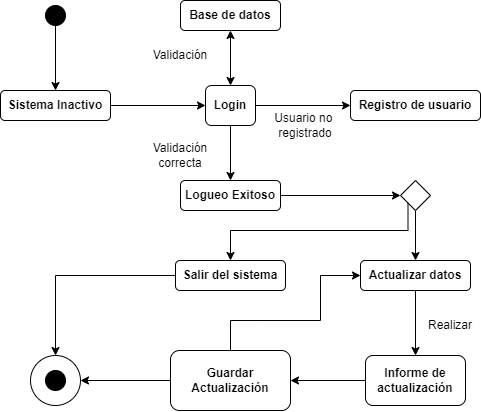

The diagram above was exported from draw.io. Its source (the exported page's mxGraphModel, read from the mxfile embedded in the PNG):
<mxGraphModel dx="1425" dy="647" grid="1" gridSize="10" guides="1" tooltips="1" connect="1" arrows="1" fold="1" page="1" pageScale="1" pageWidth="850" pageHeight="1100" math="0" shadow="0">
  <root>
    <mxCell id="0" />
    <mxCell id="1" parent="0" />
    <mxCell id="zz0LW1QLNexAtChQccpr-30" style="edgeStyle=orthogonalEdgeStyle;rounded=0;orthogonalLoop=1;jettySize=auto;html=1;exitX=0.5;exitY=1;exitDx=0;exitDy=0;entryX=0.5;entryY=0;entryDx=0;entryDy=0;" edge="1" parent="1" source="zz0LW1QLNexAtChQccpr-2" target="zz0LW1QLNexAtChQccpr-3">
      <mxGeometry relative="1" as="geometry" />
    </mxCell>
    <mxCell id="zz0LW1QLNexAtChQccpr-2" value="" style="ellipse;whiteSpace=wrap;html=1;aspect=fixed;shadow=0;fillColor=#000000;" vertex="1" parent="1">
      <mxGeometry x="230" y="350" width="20" height="20" as="geometry" />
    </mxCell>
    <mxCell id="zz0LW1QLNexAtChQccpr-14" style="edgeStyle=orthogonalEdgeStyle;rounded=0;orthogonalLoop=1;jettySize=auto;html=1;exitX=1;exitY=0.5;exitDx=0;exitDy=0;entryX=0;entryY=0.5;entryDx=0;entryDy=0;" edge="1" parent="1" source="zz0LW1QLNexAtChQccpr-3" target="zz0LW1QLNexAtChQccpr-4">
      <mxGeometry relative="1" as="geometry" />
    </mxCell>
    <mxCell id="zz0LW1QLNexAtChQccpr-3" value="&lt;b&gt;Sistema Inactivo&lt;/b&gt;" style="rounded=1;whiteSpace=wrap;html=1;shadow=0;fillColor=#FFFFFF;" vertex="1" parent="1">
      <mxGeometry x="185" y="435" width="110" height="30" as="geometry" />
    </mxCell>
    <mxCell id="zz0LW1QLNexAtChQccpr-18" style="edgeStyle=orthogonalEdgeStyle;rounded=0;orthogonalLoop=1;jettySize=auto;html=1;exitX=1;exitY=0.5;exitDx=0;exitDy=0;entryX=0;entryY=0.5;entryDx=0;entryDy=0;" edge="1" parent="1" source="zz0LW1QLNexAtChQccpr-4" target="zz0LW1QLNexAtChQccpr-10">
      <mxGeometry relative="1" as="geometry" />
    </mxCell>
    <mxCell id="zz0LW1QLNexAtChQccpr-19" style="edgeStyle=orthogonalEdgeStyle;rounded=0;orthogonalLoop=1;jettySize=auto;html=1;exitX=0.5;exitY=1;exitDx=0;exitDy=0;entryX=0.5;entryY=0;entryDx=0;entryDy=0;" edge="1" parent="1" source="zz0LW1QLNexAtChQccpr-4" target="zz0LW1QLNexAtChQccpr-5">
      <mxGeometry relative="1" as="geometry" />
    </mxCell>
    <mxCell id="zz0LW1QLNexAtChQccpr-4" value="&lt;b&gt;Login&lt;/b&gt;" style="rounded=1;whiteSpace=wrap;html=1;shadow=0;fillColor=#FFFFFF;" vertex="1" parent="1">
      <mxGeometry x="390" y="430" width="50" height="40" as="geometry" />
    </mxCell>
    <mxCell id="zz0LW1QLNexAtChQccpr-21" style="edgeStyle=orthogonalEdgeStyle;rounded=0;orthogonalLoop=1;jettySize=auto;html=1;exitX=1;exitY=0.5;exitDx=0;exitDy=0;entryX=0;entryY=0.5;entryDx=0;entryDy=0;" edge="1" parent="1" source="zz0LW1QLNexAtChQccpr-5" target="zz0LW1QLNexAtChQccpr-20">
      <mxGeometry relative="1" as="geometry" />
    </mxCell>
    <mxCell id="zz0LW1QLNexAtChQccpr-5" value="&lt;b&gt;Logueo Exitoso&lt;/b&gt;" style="rounded=1;whiteSpace=wrap;html=1;shadow=0;fillColor=#FFFFFF;" vertex="1" parent="1">
      <mxGeometry x="365" y="525" width="100" height="30" as="geometry" />
    </mxCell>
    <mxCell id="zz0LW1QLNexAtChQccpr-31" style="edgeStyle=orthogonalEdgeStyle;rounded=0;orthogonalLoop=1;jettySize=auto;html=1;exitX=0;exitY=0.5;exitDx=0;exitDy=0;entryX=0.5;entryY=0;entryDx=0;entryDy=0;" edge="1" parent="1" source="zz0LW1QLNexAtChQccpr-6" target="zz0LW1QLNexAtChQccpr-28">
      <mxGeometry relative="1" as="geometry" />
    </mxCell>
    <mxCell id="zz0LW1QLNexAtChQccpr-6" value="&lt;b&gt;Salir del sistema&lt;/b&gt;" style="rounded=1;whiteSpace=wrap;html=1;shadow=0;fillColor=#FFFFFF;" vertex="1" parent="1">
      <mxGeometry x="360" y="605" width="110" height="30" as="geometry" />
    </mxCell>
    <mxCell id="zz0LW1QLNexAtChQccpr-24" style="edgeStyle=orthogonalEdgeStyle;rounded=0;orthogonalLoop=1;jettySize=auto;html=1;exitX=0.5;exitY=1;exitDx=0;exitDy=0;entryX=0.5;entryY=0;entryDx=0;entryDy=0;" edge="1" parent="1" source="zz0LW1QLNexAtChQccpr-7" target="zz0LW1QLNexAtChQccpr-8">
      <mxGeometry relative="1" as="geometry" />
    </mxCell>
    <mxCell id="zz0LW1QLNexAtChQccpr-7" value="&lt;b&gt;Actualizar datos&lt;/b&gt;" style="rounded=1;whiteSpace=wrap;html=1;shadow=0;fillColor=#FFFFFF;" vertex="1" parent="1">
      <mxGeometry x="545" y="605" width="110" height="30" as="geometry" />
    </mxCell>
    <mxCell id="zz0LW1QLNexAtChQccpr-26" style="edgeStyle=orthogonalEdgeStyle;rounded=0;orthogonalLoop=1;jettySize=auto;html=1;exitX=0;exitY=0.5;exitDx=0;exitDy=0;entryX=1;entryY=0.5;entryDx=0;entryDy=0;" edge="1" parent="1" source="zz0LW1QLNexAtChQccpr-8" target="zz0LW1QLNexAtChQccpr-9">
      <mxGeometry relative="1" as="geometry" />
    </mxCell>
    <mxCell id="zz0LW1QLNexAtChQccpr-8" value="&lt;b&gt;Informe de&lt;br&gt;actualización&lt;br&gt;&lt;/b&gt;" style="rounded=1;whiteSpace=wrap;html=1;shadow=0;fillColor=#FFFFFF;" vertex="1" parent="1">
      <mxGeometry x="550" y="700" width="100" height="50" as="geometry" />
    </mxCell>
    <mxCell id="zz0LW1QLNexAtChQccpr-27" style="edgeStyle=orthogonalEdgeStyle;rounded=0;orthogonalLoop=1;jettySize=auto;html=1;exitX=0.5;exitY=0;exitDx=0;exitDy=0;entryX=0;entryY=0.5;entryDx=0;entryDy=0;" edge="1" parent="1" source="zz0LW1QLNexAtChQccpr-9" target="zz0LW1QLNexAtChQccpr-7">
      <mxGeometry relative="1" as="geometry">
        <Array as="points">
          <mxPoint x="415" y="665" />
          <mxPoint x="505" y="665" />
          <mxPoint x="505" y="620" />
        </Array>
      </mxGeometry>
    </mxCell>
    <mxCell id="zz0LW1QLNexAtChQccpr-32" style="edgeStyle=orthogonalEdgeStyle;rounded=0;orthogonalLoop=1;jettySize=auto;html=1;exitX=0;exitY=0.5;exitDx=0;exitDy=0;entryX=1;entryY=0.5;entryDx=0;entryDy=0;" edge="1" parent="1" source="zz0LW1QLNexAtChQccpr-9" target="zz0LW1QLNexAtChQccpr-28">
      <mxGeometry relative="1" as="geometry" />
    </mxCell>
    <mxCell id="zz0LW1QLNexAtChQccpr-9" value="&lt;b&gt;Guardar Actualización&lt;/b&gt;" style="rounded=1;whiteSpace=wrap;html=1;shadow=0;fillColor=#FFFFFF;" vertex="1" parent="1">
      <mxGeometry x="355" y="695" width="120" height="60" as="geometry" />
    </mxCell>
    <mxCell id="zz0LW1QLNexAtChQccpr-10" value="&lt;b&gt;Registro de usuario&lt;/b&gt;" style="rounded=1;whiteSpace=wrap;html=1;shadow=0;fillColor=#FFFFFF;" vertex="1" parent="1">
      <mxGeometry x="535" y="435" width="130" height="30" as="geometry" />
    </mxCell>
    <mxCell id="zz0LW1QLNexAtChQccpr-11" value="&lt;b&gt;Base de datos&lt;/b&gt;" style="rounded=1;whiteSpace=wrap;html=1;shadow=0;fillColor=#FFFFFF;" vertex="1" parent="1">
      <mxGeometry x="365" y="345" width="100" height="30" as="geometry" />
    </mxCell>
    <mxCell id="zz0LW1QLNexAtChQccpr-17" value="" style="endArrow=classic;startArrow=classic;html=1;rounded=0;entryX=0.5;entryY=1;entryDx=0;entryDy=0;exitX=0.5;exitY=0;exitDx=0;exitDy=0;" edge="1" parent="1" source="zz0LW1QLNexAtChQccpr-4" target="zz0LW1QLNexAtChQccpr-11">
      <mxGeometry width="50" height="50" relative="1" as="geometry">
        <mxPoint x="515" y="565" as="sourcePoint" />
        <mxPoint x="565" y="515" as="targetPoint" />
      </mxGeometry>
    </mxCell>
    <mxCell id="zz0LW1QLNexAtChQccpr-22" style="edgeStyle=orthogonalEdgeStyle;rounded=0;orthogonalLoop=1;jettySize=auto;html=1;exitX=0.5;exitY=1;exitDx=0;exitDy=0;entryX=0.5;entryY=0;entryDx=0;entryDy=0;" edge="1" parent="1" source="zz0LW1QLNexAtChQccpr-20" target="zz0LW1QLNexAtChQccpr-7">
      <mxGeometry relative="1" as="geometry" />
    </mxCell>
    <mxCell id="zz0LW1QLNexAtChQccpr-23" style="edgeStyle=orthogonalEdgeStyle;rounded=0;orthogonalLoop=1;jettySize=auto;html=1;exitX=0;exitY=1;exitDx=0;exitDy=0;entryX=0.5;entryY=0;entryDx=0;entryDy=0;" edge="1" parent="1" source="zz0LW1QLNexAtChQccpr-20" target="zz0LW1QLNexAtChQccpr-6">
      <mxGeometry relative="1" as="geometry">
        <Array as="points">
          <mxPoint x="593" y="575" />
          <mxPoint x="415" y="575" />
        </Array>
      </mxGeometry>
    </mxCell>
    <mxCell id="zz0LW1QLNexAtChQccpr-20" value="" style="rhombus;whiteSpace=wrap;html=1;shadow=0;fillColor=#FFFFFF;" vertex="1" parent="1">
      <mxGeometry x="585" y="525" width="30" height="30" as="geometry" />
    </mxCell>
    <mxCell id="zz0LW1QLNexAtChQccpr-28" value="" style="ellipse;whiteSpace=wrap;html=1;aspect=fixed;shadow=0;fillColor=#FFFFFF;" vertex="1" parent="1">
      <mxGeometry x="215" y="700" width="50" height="50" as="geometry" />
    </mxCell>
    <mxCell id="zz0LW1QLNexAtChQccpr-29" value="" style="ellipse;whiteSpace=wrap;html=1;aspect=fixed;shadow=0;fillColor=#000000;" vertex="1" parent="1">
      <mxGeometry x="230" y="715" width="20" height="20" as="geometry" />
    </mxCell>
    <mxCell id="zz0LW1QLNexAtChQccpr-33" value="Validación" style="text;html=1;strokeColor=none;fillColor=none;align=center;verticalAlign=middle;whiteSpace=wrap;rounded=0;shadow=0;" vertex="1" parent="1">
      <mxGeometry x="335" y="385" width="60" height="30" as="geometry" />
    </mxCell>
    <mxCell id="zz0LW1QLNexAtChQccpr-34" value="Usuario no &lt;br&gt;registrado" style="text;html=1;strokeColor=none;fillColor=none;align=center;verticalAlign=middle;whiteSpace=wrap;rounded=0;shadow=0;" vertex="1" parent="1">
      <mxGeometry x="455" y="455" width="70" height="30" as="geometry" />
    </mxCell>
    <mxCell id="zz0LW1QLNexAtChQccpr-35" value="Validación&lt;br&gt;correcta" style="text;html=1;strokeColor=none;fillColor=none;align=center;verticalAlign=middle;whiteSpace=wrap;rounded=0;shadow=0;" vertex="1" parent="1">
      <mxGeometry x="335" y="485" width="60" height="30" as="geometry" />
    </mxCell>
    <mxCell id="zz0LW1QLNexAtChQccpr-36" value="Realizar" style="text;html=1;strokeColor=none;fillColor=none;align=center;verticalAlign=middle;whiteSpace=wrap;rounded=0;shadow=0;" vertex="1" parent="1">
      <mxGeometry x="605" y="655" width="60" height="30" as="geometry" />
    </mxCell>
  </root>
</mxGraphModel>